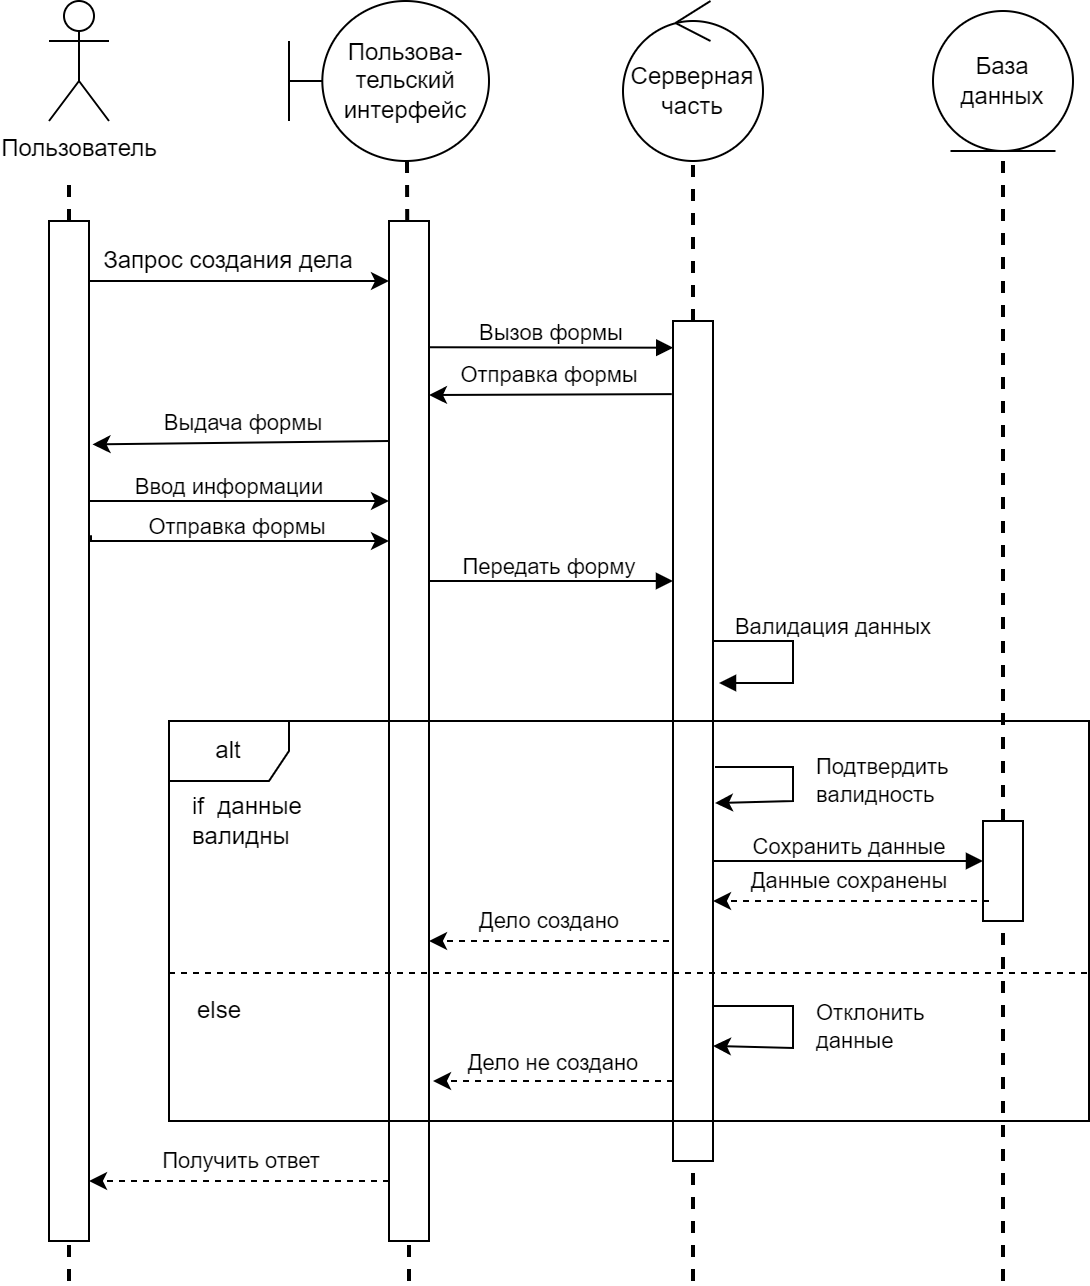

The diagram above was exported from draw.io. Its source (the exported page's mxGraphModel, read from the mxfile embedded in the PNG):
<mxGraphModel dx="1691" dy="556" grid="1" gridSize="10" guides="1" tooltips="1" connect="1" arrows="1" fold="1" page="1" pageScale="1" pageWidth="827" pageHeight="1169" math="0" shadow="0">
  <root>
    <mxCell id="0" />
    <mxCell id="1" parent="0" />
    <mxCell id="GgT9fDXqA0Cxmzo699EA-2" value="Пользователь" style="shape=umlActor;verticalLabelPosition=bottom;verticalAlign=top;html=1;outlineConnect=0;" parent="1" vertex="1">
      <mxGeometry x="-700" y="10" width="30" height="60" as="geometry" />
    </mxCell>
    <mxCell id="GgT9fDXqA0Cxmzo699EA-5" value="Запрос создания дела" style="text;html=1;strokeColor=none;fillColor=none;align=center;verticalAlign=middle;whiteSpace=wrap;rounded=0;" parent="1" vertex="1">
      <mxGeometry x="-700" y="120" width="180" height="40" as="geometry" />
    </mxCell>
    <mxCell id="Dryz8J-gVgUKQ2lueqJI-1" value="Пользова-&lt;br&gt;тельский интерфейс" style="shape=umlBoundary;whiteSpace=wrap;html=1;" parent="1" vertex="1">
      <mxGeometry x="-580" y="10" width="100" height="80" as="geometry" />
    </mxCell>
    <mxCell id="Dryz8J-gVgUKQ2lueqJI-2" value="База данных" style="ellipse;shape=umlEntity;whiteSpace=wrap;html=1;" parent="1" vertex="1">
      <mxGeometry x="-258" y="15" width="70" height="70" as="geometry" />
    </mxCell>
    <mxCell id="80jDLiHwljJUnVOSaJOS-2" value="" style="endArrow=none;dashed=1;html=1;strokeWidth=2;rounded=0;startArrow=none;" parent="1" source="80jDLiHwljJUnVOSaJOS-10" edge="1">
      <mxGeometry width="50" height="50" relative="1" as="geometry">
        <mxPoint x="-520.6600000000001" y="1170" as="sourcePoint" />
        <mxPoint x="-521" y="90" as="targetPoint" />
      </mxGeometry>
    </mxCell>
    <mxCell id="80jDLiHwljJUnVOSaJOS-3" value="" style="endArrow=none;dashed=1;html=1;strokeWidth=2;rounded=0;startArrow=none;" parent="1" source="80jDLiHwljJUnVOSaJOS-12" target="Dryz8J-gVgUKQ2lueqJI-2" edge="1">
      <mxGeometry width="50" height="50" relative="1" as="geometry">
        <mxPoint x="-68.15999999999997" y="1170" as="sourcePoint" />
        <mxPoint x="-68.5" y="89.99999999999989" as="targetPoint" />
      </mxGeometry>
    </mxCell>
    <mxCell id="80jDLiHwljJUnVOSaJOS-4" value="" style="endArrow=none;dashed=1;html=1;strokeWidth=2;rounded=0;startArrow=none;" parent="1" source="80jDLiHwljJUnVOSaJOS-5" edge="1">
      <mxGeometry width="50" height="50" relative="1" as="geometry">
        <mxPoint x="-720" y="1170" as="sourcePoint" />
        <mxPoint x="-690" y="100" as="targetPoint" />
      </mxGeometry>
    </mxCell>
    <mxCell id="80jDLiHwljJUnVOSaJOS-7" value="" style="endArrow=classic;endFill=1;html=1;edgeStyle=orthogonalEdgeStyle;align=left;verticalAlign=top;rounded=0;" parent="1" source="80jDLiHwljJUnVOSaJOS-5" target="80jDLiHwljJUnVOSaJOS-10" edge="1">
      <mxGeometry x="-1" relative="1" as="geometry">
        <mxPoint x="-710" y="170" as="sourcePoint" />
        <mxPoint x="-540" y="190" as="targetPoint" />
        <Array as="points">
          <mxPoint x="-620" y="150" />
          <mxPoint x="-620" y="150" />
        </Array>
      </mxGeometry>
    </mxCell>
    <mxCell id="80jDLiHwljJUnVOSaJOS-39" style="edgeStyle=orthogonalEdgeStyle;rounded=0;orthogonalLoop=1;jettySize=auto;html=1;" parent="1" edge="1">
      <mxGeometry relative="1" as="geometry">
        <mxPoint x="190" y="670" as="targetPoint" />
      </mxGeometry>
    </mxCell>
    <mxCell id="mZSnBwAnfPJ0Uy06w7GG-2" value="Вызов формы" style="endArrow=block;endFill=1;html=1;align=center;verticalAlign=top;rounded=0;entryX=0.006;entryY=0.016;entryDx=0;entryDy=0;entryPerimeter=0;exitX=0.968;exitY=0.112;exitDx=0;exitDy=0;exitPerimeter=0;" parent="1" edge="1">
      <mxGeometry x="0.0145" y="20" relative="1" as="geometry">
        <mxPoint x="-510.64" y="183.12" as="sourcePoint" />
        <mxPoint x="-387.88" y="183.36" as="targetPoint" />
        <mxPoint as="offset" />
      </mxGeometry>
    </mxCell>
    <mxCell id="mZSnBwAnfPJ0Uy06w7GG-17" value="" style="endArrow=none;dashed=1;html=1;strokeWidth=2;rounded=0;startArrow=none;" parent="1" source="mZSnBwAnfPJ0Uy06w7GG-21" target="8Y3LxIUDOonehGjc2qs5-1" edge="1">
      <mxGeometry width="50" height="50" relative="1" as="geometry">
        <mxPoint x="-322.1600000000001" y="1170" as="sourcePoint" />
        <mxPoint x="-322" y="90" as="targetPoint" />
      </mxGeometry>
    </mxCell>
    <mxCell id="80jDLiHwljJUnVOSaJOS-5" value="" style="rounded=0;whiteSpace=wrap;html=1;" parent="1" vertex="1">
      <mxGeometry x="-700" y="120" width="20" height="510" as="geometry" />
    </mxCell>
    <mxCell id="mZSnBwAnfPJ0Uy06w7GG-19" value="" style="endArrow=none;dashed=1;html=1;strokeWidth=2;rounded=0;startArrow=none;" parent="1" edge="1">
      <mxGeometry width="50" height="50" relative="1" as="geometry">
        <mxPoint x="-690" y="650" as="sourcePoint" />
        <mxPoint x="-690" y="630" as="targetPoint" />
      </mxGeometry>
    </mxCell>
    <mxCell id="80jDLiHwljJUnVOSaJOS-10" value="" style="rounded=0;whiteSpace=wrap;html=1;" parent="1" vertex="1">
      <mxGeometry x="-530" y="120" width="20" height="510" as="geometry" />
    </mxCell>
    <mxCell id="mZSnBwAnfPJ0Uy06w7GG-21" value="" style="rounded=0;whiteSpace=wrap;html=1;" parent="1" vertex="1">
      <mxGeometry x="-388" y="170" width="20" height="420" as="geometry" />
    </mxCell>
    <mxCell id="mZSnBwAnfPJ0Uy06w7GG-22" value="" style="endArrow=none;dashed=1;html=1;strokeWidth=2;rounded=0;startArrow=none;" parent="1" target="mZSnBwAnfPJ0Uy06w7GG-21" edge="1">
      <mxGeometry width="50" height="50" relative="1" as="geometry">
        <mxPoint x="-378" y="650" as="sourcePoint" />
        <mxPoint x="-322.0500000000002" y="690" as="targetPoint" />
      </mxGeometry>
    </mxCell>
    <mxCell id="80jDLiHwljJUnVOSaJOS-12" value="" style="rounded=0;whiteSpace=wrap;html=1;" parent="1" vertex="1">
      <mxGeometry x="-233" y="420" width="20" height="50" as="geometry" />
    </mxCell>
    <mxCell id="mZSnBwAnfPJ0Uy06w7GG-23" value="" style="endArrow=none;dashed=1;html=1;strokeWidth=2;rounded=0;startArrow=none;" parent="1" target="80jDLiHwljJUnVOSaJOS-12" edge="1">
      <mxGeometry width="50" height="50" relative="1" as="geometry">
        <mxPoint x="-223" y="650" as="sourcePoint" />
        <mxPoint x="-68.5" y="89.99999999999989" as="targetPoint" />
      </mxGeometry>
    </mxCell>
    <mxCell id="8Y3LxIUDOonehGjc2qs5-1" value="Серверная часть" style="ellipse;shape=umlControl;whiteSpace=wrap;html=1;" parent="1" vertex="1">
      <mxGeometry x="-413" y="10" width="70" height="80" as="geometry" />
    </mxCell>
    <mxCell id="2JbgoP7T0dCr4Jy_Mh9x-1" value="Отправка формы" style="rounded=0;orthogonalLoop=1;jettySize=auto;html=1;exitX=-0.031;exitY=0.086;exitDx=0;exitDy=0;exitPerimeter=0;" parent="1" edge="1">
      <mxGeometry x="0.0111" y="-10" relative="1" as="geometry">
        <mxPoint x="-388.62" y="206.56000000000006" as="sourcePoint" />
        <mxPoint x="-510" y="207" as="targetPoint" />
        <mxPoint as="offset" />
      </mxGeometry>
    </mxCell>
    <mxCell id="2JbgoP7T0dCr4Jy_Mh9x-2" value="Выдача формы" style="rounded=0;orthogonalLoop=1;jettySize=auto;html=1;entryX=1.087;entryY=0.219;entryDx=0;entryDy=0;entryPerimeter=0;" parent="1" target="80jDLiHwljJUnVOSaJOS-5" edge="1">
      <mxGeometry x="-0.016" y="-10" relative="1" as="geometry">
        <mxPoint x="-530" y="230" as="sourcePoint" />
        <mxPoint x="-500" y="220" as="targetPoint" />
        <mxPoint as="offset" />
      </mxGeometry>
    </mxCell>
    <mxCell id="2JbgoP7T0dCr4Jy_Mh9x-4" value="Ввод информации" style="endArrow=classic;endFill=1;html=1;edgeStyle=orthogonalEdgeStyle;align=center;verticalAlign=top;rounded=0;" parent="1" edge="1">
      <mxGeometry x="-0.0667" y="20" relative="1" as="geometry">
        <mxPoint x="-680" y="260" as="sourcePoint" />
        <mxPoint x="-530" y="260" as="targetPoint" />
        <Array as="points" />
        <mxPoint as="offset" />
      </mxGeometry>
    </mxCell>
    <mxCell id="2JbgoP7T0dCr4Jy_Mh9x-5" value="Отправка формы" style="endArrow=classic;endFill=1;html=1;edgeStyle=orthogonalEdgeStyle;align=center;verticalAlign=top;rounded=0;exitX=1.049;exitY=0.308;exitDx=0;exitDy=0;exitPerimeter=0;" parent="1" source="80jDLiHwljJUnVOSaJOS-5" edge="1">
      <mxGeometry y="20" relative="1" as="geometry">
        <mxPoint x="-710" y="280" as="sourcePoint" />
        <mxPoint x="-530" y="280" as="targetPoint" />
        <Array as="points">
          <mxPoint x="-679" y="280" />
        </Array>
        <mxPoint as="offset" />
      </mxGeometry>
    </mxCell>
    <mxCell id="2JbgoP7T0dCr4Jy_Mh9x-7" value="Передать форму" style="endArrow=block;endFill=1;html=1;edgeStyle=orthogonalEdgeStyle;align=center;verticalAlign=top;rounded=0;" parent="1" edge="1">
      <mxGeometry x="-0.0164" y="20" relative="1" as="geometry">
        <mxPoint x="-510" y="300" as="sourcePoint" />
        <mxPoint x="-388" y="300" as="targetPoint" />
        <Array as="points">
          <mxPoint x="-468" y="300" />
          <mxPoint x="-468" y="300" />
        </Array>
        <mxPoint as="offset" />
      </mxGeometry>
    </mxCell>
    <mxCell id="2JbgoP7T0dCr4Jy_Mh9x-9" value="Валидация данных" style="endArrow=block;endFill=1;html=1;edgeStyle=orthogonalEdgeStyle;align=center;verticalAlign=top;rounded=0;" parent="1" edge="1">
      <mxGeometry x="-0.1833" y="28" relative="1" as="geometry">
        <mxPoint x="-368" y="330" as="sourcePoint" />
        <mxPoint x="-365" y="351" as="targetPoint" />
        <Array as="points">
          <mxPoint x="-328" y="330" />
          <mxPoint x="-328" y="351" />
        </Array>
        <mxPoint x="-8" y="-20" as="offset" />
      </mxGeometry>
    </mxCell>
    <mxCell id="2JbgoP7T0dCr4Jy_Mh9x-10" value="Подтвердить&lt;br&gt;валидность" style="rounded=0;orthogonalLoop=1;jettySize=auto;html=1;align=left;" parent="1" edge="1">
      <mxGeometry x="-0.0274" y="10" relative="1" as="geometry">
        <mxPoint x="-367" y="393" as="sourcePoint" />
        <mxPoint x="-367" y="411" as="targetPoint" />
        <mxPoint as="offset" />
        <Array as="points">
          <mxPoint x="-328" y="393" />
          <mxPoint x="-328" y="410" />
        </Array>
      </mxGeometry>
    </mxCell>
    <mxCell id="2JbgoP7T0dCr4Jy_Mh9x-11" value="Отклонить&lt;br&gt;данные" style="rounded=0;orthogonalLoop=1;jettySize=auto;html=1;align=left;" parent="1" edge="1">
      <mxGeometry x="-0.01" y="10" relative="1" as="geometry">
        <mxPoint x="-368" y="512.5" as="sourcePoint" />
        <mxPoint x="-368" y="532.5" as="targetPoint" />
        <mxPoint as="offset" />
        <Array as="points">
          <mxPoint x="-328" y="512.5" />
          <mxPoint x="-328" y="533.5" />
        </Array>
      </mxGeometry>
    </mxCell>
    <mxCell id="2JbgoP7T0dCr4Jy_Mh9x-12" value="Дело создано" style="rounded=0;orthogonalLoop=1;jettySize=auto;html=1;dashed=1;" parent="1" edge="1">
      <mxGeometry x="0.0037" y="-10" relative="1" as="geometry">
        <mxPoint x="-390" y="480" as="sourcePoint" />
        <mxPoint x="-510" y="480" as="targetPoint" />
        <mxPoint as="offset" />
      </mxGeometry>
    </mxCell>
    <mxCell id="2JbgoP7T0dCr4Jy_Mh9x-14" value="Дело не создано" style="rounded=0;orthogonalLoop=1;jettySize=auto;html=1;dashed=1;" parent="1" edge="1">
      <mxGeometry y="-9" relative="1" as="geometry">
        <mxPoint x="-388" y="550" as="sourcePoint" />
        <mxPoint x="-508" y="550" as="targetPoint" />
        <mxPoint as="offset" />
      </mxGeometry>
    </mxCell>
    <mxCell id="2JbgoP7T0dCr4Jy_Mh9x-15" value="Сохранить данные" style="endArrow=block;endFill=1;html=1;align=center;verticalAlign=top;rounded=0;" parent="1" edge="1">
      <mxGeometry x="0.0065" y="20" relative="1" as="geometry">
        <mxPoint x="-368" y="440" as="sourcePoint" />
        <mxPoint x="-233" y="440" as="targetPoint" />
        <mxPoint as="offset" />
      </mxGeometry>
    </mxCell>
    <mxCell id="2JbgoP7T0dCr4Jy_Mh9x-17" value="&amp;nbsp; &amp;nbsp;if&amp;nbsp; данные&lt;br&gt;&amp;nbsp; &amp;nbsp;валидны" style="text;html=1;align=left;verticalAlign=middle;resizable=0;points=[];autosize=1;strokeColor=none;fillColor=none;" parent="1" vertex="1">
      <mxGeometry x="-640" y="400" width="90" height="40" as="geometry" />
    </mxCell>
    <mxCell id="2JbgoP7T0dCr4Jy_Mh9x-18" value="else" style="text;html=1;align=center;verticalAlign=middle;resizable=0;points=[];autosize=1;strokeColor=none;fillColor=none;" parent="1" vertex="1">
      <mxGeometry x="-640" y="500" width="50" height="30" as="geometry" />
    </mxCell>
    <mxCell id="2JbgoP7T0dCr4Jy_Mh9x-19" value="" style="line;strokeWidth=1;fillColor=none;align=left;verticalAlign=middle;spacingTop=-1;spacingLeft=3;spacingRight=3;rotatable=0;labelPosition=right;points=[];portConstraint=eastwest;strokeColor=inherit;dashed=1;" parent="1" vertex="1">
      <mxGeometry x="-640" y="492" width="460" height="8" as="geometry" />
    </mxCell>
    <mxCell id="2JbgoP7T0dCr4Jy_Mh9x-16" value="alt" style="shape=umlFrame;whiteSpace=wrap;html=1;pointerEvents=0;" parent="1" vertex="1">
      <mxGeometry x="-640" y="370" width="460" height="200" as="geometry" />
    </mxCell>
    <mxCell id="2JbgoP7T0dCr4Jy_Mh9x-23" value="Получить ответ" style="rounded=0;orthogonalLoop=1;jettySize=auto;html=1;dashed=1;" parent="1" edge="1">
      <mxGeometry x="-0.0179" y="-10" relative="1" as="geometry">
        <mxPoint x="-530" y="600" as="sourcePoint" />
        <mxPoint x="-680" y="600" as="targetPoint" />
        <mxPoint as="offset" />
      </mxGeometry>
    </mxCell>
    <mxCell id="2JbgoP7T0dCr4Jy_Mh9x-25" value="" style="endArrow=none;dashed=1;html=1;strokeWidth=2;rounded=0;startArrow=none;" parent="1" edge="1">
      <mxGeometry width="50" height="50" relative="1" as="geometry">
        <mxPoint x="-520" y="650" as="sourcePoint" />
        <mxPoint x="-520" y="630" as="targetPoint" />
      </mxGeometry>
    </mxCell>
    <mxCell id="JlN1_m4U1AHtdjDDz1R3-1" value="Данные сохранены" style="rounded=0;orthogonalLoop=1;jettySize=auto;html=1;dashed=1;" edge="1" parent="1">
      <mxGeometry x="0.0145" y="-10" relative="1" as="geometry">
        <mxPoint x="-230" y="460" as="sourcePoint" />
        <mxPoint x="-368" y="459.99999999999994" as="targetPoint" />
        <mxPoint as="offset" />
      </mxGeometry>
    </mxCell>
  </root>
</mxGraphModel>